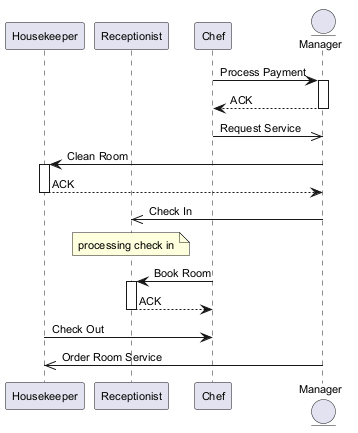

The diagram above was rendered by PlantUML. Its source (embedded in the PNG):
@startuml
skinparam backgroundColor #FFFFFF
skinparam classBackgroundColor #F3E5F5
skinparam classBorderColor #6A1B9A
skinparam defaultFontSize 11
participant "Housekeeper" as H
participant "Receptionist" as R
participant "Chef" as C
entity "Manager" as M
C -> M : Process Payment
activate M
M --> C : ACK
deactivate M
C ->> M : Request Service
M -> H : Clean Room
activate H
H --> M : ACK
deactivate H
M ->> R : Check In
note over R : processing check in
C -> R : Book Room
activate R
R --> C : ACK
deactivate R
H -> C : Check Out
M ->> H : Order Room Service
@enduml